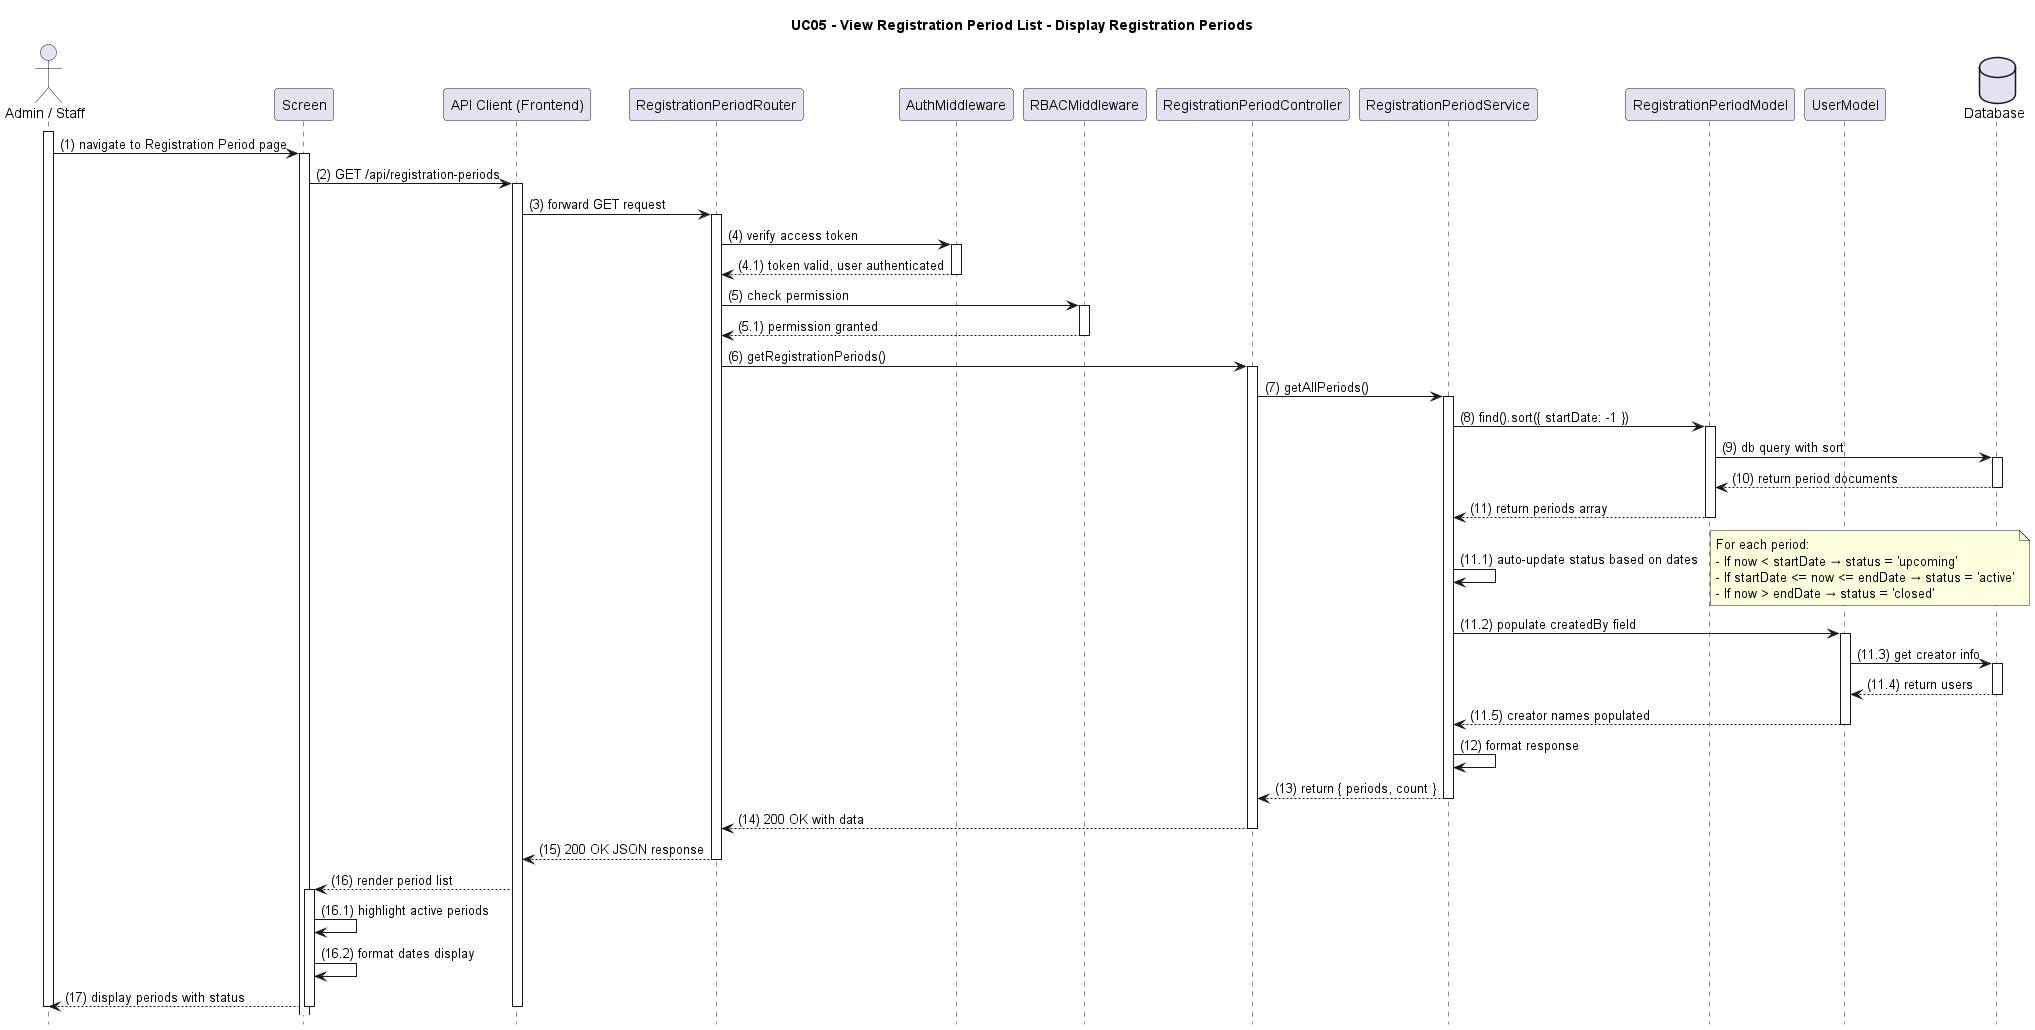

The diagram above was rendered by PlantUML. Its source (embedded in the PNG):
@startuml
title UC05 - View Registration Period List - Display Registration Periods

hide footbox

actor PrimaryActor as "Admin / Staff"
participant Screen as "Screen"
participant APIClient as "API Client (Frontend)"
participant RegPeriodRouter as "RegistrationPeriodRouter"
participant AuthMiddleware as "AuthMiddleware"
participant RBACMiddleware as "RBACMiddleware"
participant RegPeriodController as "RegistrationPeriodController"
participant RegPeriodService as "RegistrationPeriodService"
participant RegPeriodModel as "RegistrationPeriodModel"
participant UserModel as "UserModel"
database DB as "Database"

activate PrimaryActor
PrimaryActor -> Screen: (1) navigate to Registration Period page
activate Screen

Screen -> APIClient: (2) GET /api/registration-periods
activate APIClient
APIClient -> RegPeriodRouter: (3) forward GET request
activate RegPeriodRouter

RegPeriodRouter -> AuthMiddleware: (4) verify access token
activate AuthMiddleware
AuthMiddleware --> RegPeriodRouter: (4.1) token valid, user authenticated
deactivate AuthMiddleware

RegPeriodRouter -> RBACMiddleware: (5) check permission
activate RBACMiddleware
RBACMiddleware --> RegPeriodRouter: (5.1) permission granted
deactivate RBACMiddleware

RegPeriodRouter -> RegPeriodController: (6) getRegistrationPeriods()
activate RegPeriodController
RegPeriodController -> RegPeriodService: (7) getAllPeriods()
activate RegPeriodService

RegPeriodService -> RegPeriodModel: (8) find().sort({ startDate: -1 })
activate RegPeriodModel
RegPeriodModel -> DB: (9) db query with sort
activate DB
DB --> RegPeriodModel: (10) return period documents
deactivate DB
RegPeriodModel --> RegPeriodService: (11) return periods array
deactivate RegPeriodModel

RegPeriodService -> RegPeriodService: (11.1) auto-update status based on dates
note right
  For each period:
  - If now < startDate → status = 'upcoming'
  - If startDate <= now <= endDate → status = 'active'
  - If now > endDate → status = 'closed'
end note

RegPeriodService -> UserModel: (11.2) populate createdBy field
activate UserModel
UserModel -> DB: (11.3) get creator info
activate DB
DB --> UserModel: (11.4) return users
deactivate DB
UserModel --> RegPeriodService: (11.5) creator names populated
deactivate UserModel

RegPeriodService -> RegPeriodService: (12) format response
RegPeriodService --> RegPeriodController: (13) return { periods, count }
deactivate RegPeriodService

RegPeriodController --> RegPeriodRouter: (14) 200 OK with data
deactivate RegPeriodController
RegPeriodRouter --> APIClient: (15) 200 OK JSON response
deactivate RegPeriodRouter
APIClient --> Screen: (16) render period list
activate Screen
Screen -> Screen: (16.1) highlight active periods
Screen -> Screen: (16.2) format dates display
Screen --> PrimaryActor: (17) display periods with status
deactivate Screen
deactivate APIClient
deactivate PrimaryActor

@enduml